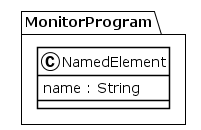

The diagram above was rendered by PlantUML. Its source (embedded in the PNG):
@startuml
!theme plain
package MonitorProgram {
class NamedElement {
	 name : String
}
}
@enduml